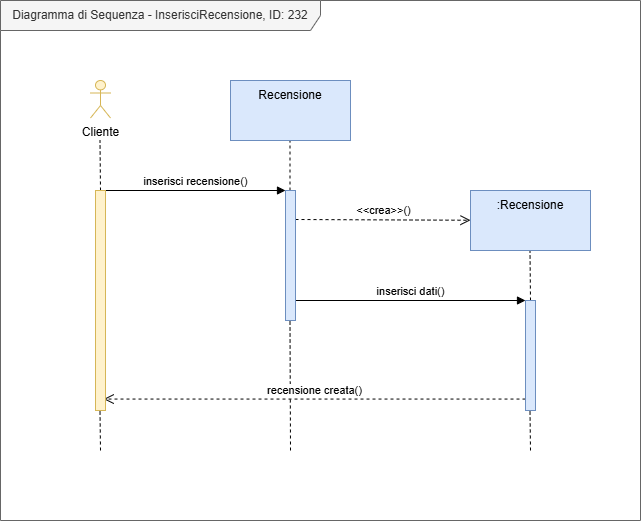

The diagram above was exported from draw.io. Its source (the exported page's mxGraphModel, read from the mxfile embedded in the PNG):
<mxGraphModel dx="1028" dy="548" grid="1" gridSize="10" guides="1" tooltips="1" connect="1" arrows="1" fold="1" page="1" pageScale="1" pageWidth="827" pageHeight="1169" math="0" shadow="0">
  <root>
    <mxCell id="0" />
    <mxCell id="1" parent="0" />
    <mxCell id="nTF6hh0AabAu2gltsYkc-1" value="Diagramma di Sequenza - InserisciRecensione, ID: 232" style="shape=umlFrame;whiteSpace=wrap;html=1;pointerEvents=0;recursiveResize=0;container=1;collapsible=0;width=320;fillColor=#f5f5f5;fontColor=#333333;strokeColor=#666666;height=30;" parent="1" vertex="1">
      <mxGeometry x="40" y="40" width="640" height="520" as="geometry" />
    </mxCell>
    <mxCell id="nTF6hh0AabAu2gltsYkc-2" value="" style="endArrow=none;dashed=1;html=1;rounded=0;" parent="nTF6hh0AabAu2gltsYkc-1" edge="1">
      <mxGeometry width="50" height="50" relative="1" as="geometry">
        <mxPoint x="100" y="190" as="sourcePoint" />
        <mxPoint x="99.5" y="140" as="targetPoint" />
      </mxGeometry>
    </mxCell>
    <mxCell id="nTF6hh0AabAu2gltsYkc-3" value="" style="endArrow=none;dashed=1;html=1;rounded=0;" parent="nTF6hh0AabAu2gltsYkc-1" edge="1">
      <mxGeometry width="50" height="50" relative="1" as="geometry">
        <mxPoint x="100" y="450" as="sourcePoint" />
        <mxPoint x="99.5" y="410" as="targetPoint" />
      </mxGeometry>
    </mxCell>
    <mxCell id="nTF6hh0AabAu2gltsYkc-4" value="" style="endArrow=none;dashed=1;html=1;rounded=0;" parent="nTF6hh0AabAu2gltsYkc-1" edge="1">
      <mxGeometry width="50" height="50" relative="1" as="geometry">
        <mxPoint x="290" y="450" as="sourcePoint" />
        <mxPoint x="289.5" y="320" as="targetPoint" />
      </mxGeometry>
    </mxCell>
    <mxCell id="nTF6hh0AabAu2gltsYkc-5" value="" style="endArrow=none;dashed=1;html=1;rounded=0;" parent="nTF6hh0AabAu2gltsYkc-1" source="nTF6hh0AabAu2gltsYkc-17" edge="1">
      <mxGeometry width="50" height="50" relative="1" as="geometry">
        <mxPoint x="290" y="180" as="sourcePoint" />
        <mxPoint x="289.5" y="140" as="targetPoint" />
      </mxGeometry>
    </mxCell>
    <mxCell id="nTF6hh0AabAu2gltsYkc-6" value="inserisci recensione()" style="html=1;verticalAlign=bottom;endArrow=block;curved=0;rounded=0;" parent="nTF6hh0AabAu2gltsYkc-1" target="nTF6hh0AabAu2gltsYkc-17" edge="1">
      <mxGeometry width="80" relative="1" as="geometry">
        <mxPoint x="105" y="190" as="sourcePoint" />
        <mxPoint x="185" y="190" as="targetPoint" />
      </mxGeometry>
    </mxCell>
    <mxCell id="nTF6hh0AabAu2gltsYkc-7" value="&amp;lt;&amp;lt;crea&amp;gt;&amp;gt;()" style="html=1;verticalAlign=bottom;endArrow=open;dashed=1;endSize=8;curved=0;rounded=0;" parent="nTF6hh0AabAu2gltsYkc-1" target="nTF6hh0AabAu2gltsYkc-18" edge="1">
      <mxGeometry relative="1" as="geometry">
        <mxPoint x="295" y="219" as="sourcePoint" />
        <mxPoint x="356" y="219" as="targetPoint" />
      </mxGeometry>
    </mxCell>
    <mxCell id="nTF6hh0AabAu2gltsYkc-8" value="" style="endArrow=none;dashed=1;html=1;rounded=0;" parent="nTF6hh0AabAu2gltsYkc-1" edge="1">
      <mxGeometry width="50" height="50" relative="1" as="geometry">
        <mxPoint x="530" y="300" as="sourcePoint" />
        <mxPoint x="529.5" y="250" as="targetPoint" />
      </mxGeometry>
    </mxCell>
    <mxCell id="nTF6hh0AabAu2gltsYkc-9" value="inserisci dati()" style="html=1;verticalAlign=bottom;endArrow=block;curved=0;rounded=0;" parent="nTF6hh0AabAu2gltsYkc-1" source="nTF6hh0AabAu2gltsYkc-17" target="nTF6hh0AabAu2gltsYkc-20" edge="1">
      <mxGeometry width="80" relative="1" as="geometry">
        <mxPoint x="320" y="300" as="sourcePoint" />
        <mxPoint x="530" y="299" as="targetPoint" />
      </mxGeometry>
    </mxCell>
    <mxCell id="nTF6hh0AabAu2gltsYkc-10" value="recensione creata()" style="html=1;verticalAlign=bottom;endArrow=open;dashed=1;endSize=8;curved=0;rounded=0;entryX=0.82;entryY=0.948;entryDx=0;entryDy=0;entryPerimeter=0;" parent="nTF6hh0AabAu2gltsYkc-1" source="nTF6hh0AabAu2gltsYkc-20" target="nTF6hh0AabAu2gltsYkc-16" edge="1">
      <mxGeometry relative="1" as="geometry">
        <mxPoint x="525" y="400" as="sourcePoint" />
        <mxPoint x="110" y="400" as="targetPoint" />
      </mxGeometry>
    </mxCell>
    <mxCell id="nTF6hh0AabAu2gltsYkc-11" value="" style="endArrow=none;dashed=1;html=1;rounded=0;" parent="nTF6hh0AabAu2gltsYkc-1" edge="1">
      <mxGeometry width="50" height="50" relative="1" as="geometry">
        <mxPoint x="530" y="450" as="sourcePoint" />
        <mxPoint x="529.5" y="410" as="targetPoint" />
      </mxGeometry>
    </mxCell>
    <mxCell id="nTF6hh0AabAu2gltsYkc-12" value="Cliente" style="shape=umlActor;verticalLabelPosition=bottom;verticalAlign=top;html=1;fillColor=#fff2cc;strokeColor=#d6b656;" parent="nTF6hh0AabAu2gltsYkc-1" vertex="1">
      <mxGeometry x="90" y="80" width="20" height="37.5" as="geometry" />
    </mxCell>
    <mxCell id="nTF6hh0AabAu2gltsYkc-14" value="" style="rounded=0;whiteSpace=wrap;html=1;fillColor=#dae8fc;strokeColor=#6c8ebf;" parent="nTF6hh0AabAu2gltsYkc-1" vertex="1">
      <mxGeometry x="230" y="80" width="120" height="60" as="geometry" />
    </mxCell>
    <mxCell id="nTF6hh0AabAu2gltsYkc-15" value="Recensione" style="text;html=1;align=center;verticalAlign=middle;whiteSpace=wrap;rounded=0;" parent="nTF6hh0AabAu2gltsYkc-1" vertex="1">
      <mxGeometry x="240" y="80" width="100" height="30" as="geometry" />
    </mxCell>
    <mxCell id="nTF6hh0AabAu2gltsYkc-16" value="" style="html=1;points=[[0,0,0,0,5],[0,1,0,0,-5],[1,0,0,0,5],[1,1,0,0,-5]];perimeter=orthogonalPerimeter;outlineConnect=0;targetShapes=umlLifeline;portConstraint=eastwest;newEdgeStyle={&quot;curved&quot;:0,&quot;rounded&quot;:0};fillColor=#fff2cc;strokeColor=#d6b656;" parent="nTF6hh0AabAu2gltsYkc-1" vertex="1">
      <mxGeometry x="95" y="190" width="10" height="220" as="geometry" />
    </mxCell>
    <mxCell id="nTF6hh0AabAu2gltsYkc-17" value="" style="html=1;points=[[0,0,0,0,5],[0,1,0,0,-5],[1,0,0,0,5],[1,1,0,0,-5]];perimeter=orthogonalPerimeter;outlineConnect=0;targetShapes=umlLifeline;portConstraint=eastwest;newEdgeStyle={&quot;curved&quot;:0,&quot;rounded&quot;:0};fillColor=#dae8fc;strokeColor=#6c8ebf;" parent="nTF6hh0AabAu2gltsYkc-1" vertex="1">
      <mxGeometry x="285" y="190" width="10" height="130" as="geometry" />
    </mxCell>
    <mxCell id="nTF6hh0AabAu2gltsYkc-18" value="" style="rounded=0;whiteSpace=wrap;html=1;fillColor=#dae8fc;strokeColor=#6c8ebf;" parent="nTF6hh0AabAu2gltsYkc-1" vertex="1">
      <mxGeometry x="470" y="190" width="120" height="60" as="geometry" />
    </mxCell>
    <mxCell id="nTF6hh0AabAu2gltsYkc-19" value=":Recensione" style="text;html=1;align=center;verticalAlign=middle;whiteSpace=wrap;rounded=0;" parent="nTF6hh0AabAu2gltsYkc-1" vertex="1">
      <mxGeometry x="480" y="190" width="100" height="30" as="geometry" />
    </mxCell>
    <mxCell id="nTF6hh0AabAu2gltsYkc-20" value="" style="html=1;points=[[0,0,0,0,5],[0,1,0,0,-5],[1,0,0,0,5],[1,1,0,0,-5]];perimeter=orthogonalPerimeter;outlineConnect=0;targetShapes=umlLifeline;portConstraint=eastwest;newEdgeStyle={&quot;curved&quot;:0,&quot;rounded&quot;:0};fillColor=#dae8fc;strokeColor=#6c8ebf;" parent="nTF6hh0AabAu2gltsYkc-1" vertex="1">
      <mxGeometry x="525" y="300" width="10" height="110" as="geometry" />
    </mxCell>
  </root>
</mxGraphModel>